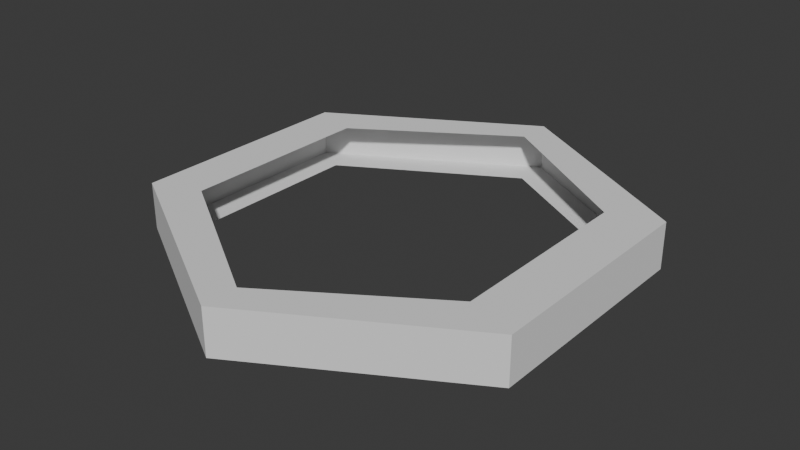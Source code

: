 # Source: hex_holo_mesh.blend  (saved by Blender 4.4.32; exported with 4.5.12 LTS)
import bpy
from mathutils import Matrix  # noqa: F401  (used for matrix-valued properties, if any)

bpy.ops.wm.read_factory_settings(use_empty=True)
scene = bpy.context.scene
scene.name = 'Scene'

# ---- collections
col_collection = bpy.data.collections.new('Collection'); scene.collection.children.link(col_collection)

# ---- world
world_world = bpy.data.worlds.new('World'); scene.world = world_world
world_world.use_nodes = True; world_world.node_tree.nodes.clear()
_N = world_world.node_tree.nodes; _L = world_world.node_tree.links
n0 = _N.new('ShaderNodeOutputWorld'); n0.name = 'World Output'; n0.location = (300, 300)
n1 = _N.new('ShaderNodeBackground'); n1.name = 'Background'; n1.location = (10, 300)
n1.inputs[0].default_value = (0.05088, 0.05088, 0.05088, 1.0)
_L.new(n1.outputs[0], n0.inputs[0])
n0.is_active_output = True
world_world.color = (0.05088, 0.05088, 0.05088)
world_world.sun_shadow_jitter_overblur = 0.0

# ---- meshes
me_cylinder = bpy.data.meshes.new('Cylinder')
me_cylinder.from_pydata([(0.0, 0.8457, -0.1), (0.0, 0.8457, 0.1), (0.7324, 0.4229, -0.1), (0.6489, 0.4229, 0.1), (0.7324, -0.4229, -0.1), (0.6489, -0.4229, 0.1), (0.0, -0.8457, -0.1), (0.0, -0.8457, 0.1), (-0.7324, -0.4229, -0.1), (-0.6603, -0.4229, 0.1), (-0.7324, 0.4229, -0.1), (-0.6603, 0.4229, 0.1), (0.0, 1.0, -0.1), (0.866, 0.5, -0.1), (0.866, 0.5, 0.1), (0.0, 1.0, 0.1), (0.866, -0.5, -0.1), (0.866, -0.5, 0.1), (0.0, -1.0, -0.1), (0.0, -1.0, 0.1), (-0.866, -0.5, -0.1), (-0.866, -0.5, 0.1), (-0.866, 0.5, -0.1), (-0.866, 0.5, 0.1)], [], [(12, 15, 14, 13), (13, 14, 17, 16), (16, 17, 19, 18), (18, 19, 21, 20), (20, 21, 23, 22), (22, 23, 15, 12), (2, 0, 12, 13), (1, 3, 14, 15), (4, 2, 13, 16), (3, 5, 17, 14), (6, 4, 16, 18), (5, 7, 19, 17), (8, 6, 18, 20), (7, 9, 21, 19), (10, 8, 20, 22), (9, 11, 23, 21), (0, 10, 22, 12), (11, 1, 15, 23)])
_uv = me_cylinder.uv_layers.new(name='UVMap')
_uv.uv.foreach_set('vector', [1.0, 0.5, 1.0, 1.0, 0.8333, 1.0, 0.8333, 0.5, 0.8333, 0.5, 0.8333, 1.0, 0.6667, 1.0, 0.6667, 0.5, 0.6667, 0.5, 0.6667, 1.0, 0.5, 1.0, 0.5, 0.5, 0.5, 0.5, 0.5, 1.0, 0.3333, 1.0, 0.3333, 0.5, 0.3333, 0.5, 0.3333, 1.0, 0.1667, 1.0, 0.1667, 0.5, 0.1667, 0.5, 0.1667, 1.0, -8.941e-08, 1.0, -8.941e-08, 0.5, 0.9258, 0.3515, 0.75, 0.453, 0.75, 0.49, 0.9578, 0.37, 0.25, 0.453, 0.4258, 0.3515, 0.4578, 0.37, 0.25, 0.49, 0.9258, 0.1485, 0.9258, 0.3515, 0.9578, 0.37, 0.9578, 0.13, 0.4258, 0.3515, 0.4258, 0.1485, 0.4578, 0.13, 0.4578, 0.37, 0.75, 0.04703, 0.9258, 0.1485, 0.9578, 0.13, 0.75, 0.01, 0.4258, 0.1485, 0.25, 0.04703, 0.25, 0.01, 0.4578, 0.13, 0.5742, 0.1485, 0.75, 0.04703, 0.75, 0.01, 0.5422, 0.13, 0.25, 0.04703, 0.07422, 0.1485, 0.04215, 0.13, 0.25, 0.01, 0.5742, 0.3515, 0.5742, 0.1485, 0.5422, 0.13, 0.5422, 0.37, 0.07422, 0.1485, 0.07422, 0.3515, 0.04215, 0.37, 0.04215, 0.13, 0.75, 0.453, 0.5742, 0.3515, 0.5422, 0.37, 0.75, 0.49, 0.07422, 0.3515, 0.25, 0.453, 0.25, 0.49, 0.04215, 0.37])
me_cylinder.update()

# ---- objects
ob_cylinder = bpy.data.objects.new('Cylinder', me_cylinder)

# ---- transforms, parenting, visibility, modifiers, constraints
ob_cylinder.location = (0.0, 0.0, 0.0)

# ---- collection membership
col_collection.objects.link(ob_cylinder)

# ---- scene / render settings (as saved in the file)
scene.frame_start = 1; scene.frame_end = 250; scene.frame_set(1)
scene.render.engine = 'BLENDER_EEVEE_NEXT'
bpy.context.view_layer.update()

# ---- added for rendering (the .blend has no active camera and no usable light): camera, sun
cam_auto = bpy.data.cameras.new('AutoCamera')
cam_auto.lens = 50.0
cam_auto.sensor_width = 36.0
cam_auto.clip_end = 1000.0
ob_auto_camera = bpy.data.objects.new('AutoCamera', cam_auto)
scene.collection.objects.link(ob_auto_camera)
ob_auto_camera.location = (2.4549, -2.94588, 1.96392)
ob_auto_camera.rotation_euler = (1.09748, -7.21219e-08, 0.694738)
scene.camera = ob_auto_camera
light_auto_sun = bpy.data.lights.new('AutoSun', 'SUN')
light_auto_sun.energy = 3.0
light_auto_sun.angle = 0.0523599
ob_auto_sun = bpy.data.objects.new('AutoSun', light_auto_sun)
scene.collection.objects.link(ob_auto_sun)
ob_auto_sun.rotation_euler = (0.872665, 0.174533, 0.523599)
bpy.context.view_layer.update()
